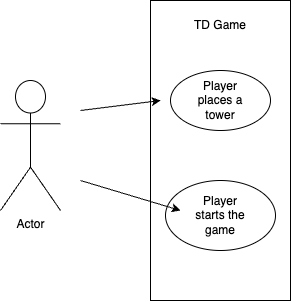

The diagram above was exported from draw.io. Its source (the exported page's mxGraphModel, read from the mxfile embedded in the PNG):
<mxGraphModel dx="1674" dy="795" grid="1" gridSize="10" guides="1" tooltips="1" connect="1" arrows="1" fold="1" page="1" pageScale="1" pageWidth="850" pageHeight="1100" math="0" shadow="0">
  <root>
    <mxCell id="0" />
    <mxCell id="1" parent="0" />
    <mxCell id="3U7lBeUyLmoDGxPFFhz7-1" value="Actor" style="shape=umlActor;verticalLabelPosition=bottom;verticalAlign=top;html=1;outlineConnect=0;" vertex="1" parent="1">
      <mxGeometry x="70" y="250" width="60" height="130" as="geometry" />
    </mxCell>
    <mxCell id="3U7lBeUyLmoDGxPFFhz7-2" value="" style="rounded=0;whiteSpace=wrap;html=1;rotation=90;" vertex="1" parent="1">
      <mxGeometry x="140" y="250" width="300" height="140" as="geometry" />
    </mxCell>
    <mxCell id="3U7lBeUyLmoDGxPFFhz7-3" value="TD Game" style="text;strokeColor=none;align=center;fillColor=none;html=1;verticalAlign=middle;whiteSpace=wrap;rounded=0;" vertex="1" parent="1">
      <mxGeometry x="260" y="180" width="60" height="30" as="geometry" />
    </mxCell>
    <mxCell id="3U7lBeUyLmoDGxPFFhz7-4" value="" style="ellipse;whiteSpace=wrap;html=1;" vertex="1" parent="1">
      <mxGeometry x="240" y="240" width="100" height="60" as="geometry" />
    </mxCell>
    <mxCell id="3U7lBeUyLmoDGxPFFhz7-5" value="" style="ellipse;whiteSpace=wrap;html=1;" vertex="1" parent="1">
      <mxGeometry x="235" y="350" width="110" height="70" as="geometry" />
    </mxCell>
    <mxCell id="3U7lBeUyLmoDGxPFFhz7-6" value="Player places a tower" style="text;strokeColor=none;align=center;fillColor=none;html=1;verticalAlign=middle;whiteSpace=wrap;rounded=0;" vertex="1" parent="1">
      <mxGeometry x="260" y="255" width="60" height="30" as="geometry" />
    </mxCell>
    <mxCell id="3U7lBeUyLmoDGxPFFhz7-7" value="Player starts the game" style="text;strokeColor=none;align=center;fillColor=none;html=1;verticalAlign=middle;whiteSpace=wrap;rounded=0;" vertex="1" parent="1">
      <mxGeometry x="260" y="370" width="60" height="30" as="geometry" />
    </mxCell>
    <mxCell id="3U7lBeUyLmoDGxPFFhz7-8" value="" style="endArrow=classic;html=1;rounded=0;" edge="1" parent="1">
      <mxGeometry width="50" height="50" relative="1" as="geometry">
        <mxPoint x="150" y="280" as="sourcePoint" />
        <mxPoint x="230" y="270" as="targetPoint" />
      </mxGeometry>
    </mxCell>
    <mxCell id="3U7lBeUyLmoDGxPFFhz7-9" value="" style="endArrow=classic;html=1;rounded=0;" edge="1" parent="1">
      <mxGeometry width="50" height="50" relative="1" as="geometry">
        <mxPoint x="150" y="350" as="sourcePoint" />
        <mxPoint x="250" y="380" as="targetPoint" />
      </mxGeometry>
    </mxCell>
  </root>
</mxGraphModel>